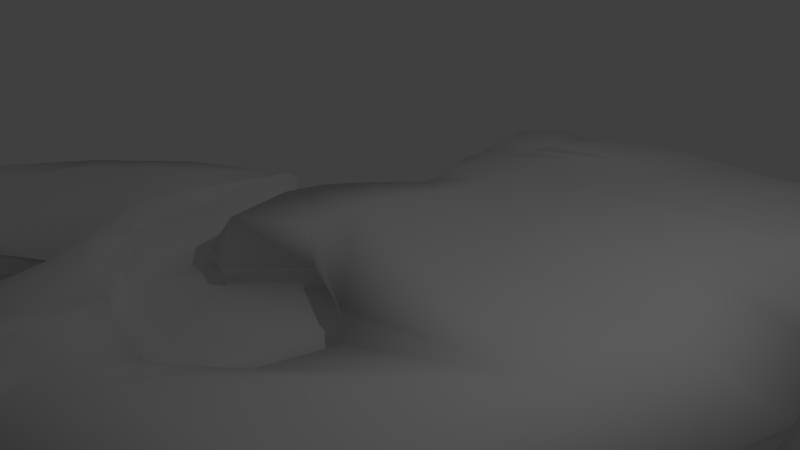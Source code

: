 # Source: Zone2.blend  (saved by Blender 2.72.0; exported with 4.5.12 LTS)
import bpy
from mathutils import Matrix  # noqa: F401  (used for matrix-valued properties, if any)

bpy.ops.wm.read_factory_settings(use_empty=True)
scene = bpy.context.scene
scene.name = 'Scene'

# ---- collections
col_collection_1 = bpy.data.collections.new('Collection 1'); scene.collection.children.link(col_collection_1)

# ---- world
world_world = bpy.data.worlds.new('World'); scene.world = world_world
world_world.color = (0.05088, 0.05088, 0.05088)
world_world.use_sun_shadow = False
world_world.sun_shadow_jitter_overblur = 0.0
world_world.cycles.sampling_method = 'MANUAL'
world_world.cycles.sample_map_resolution = 256

# ---- cameras
cam_camera = bpy.data.cameras.new('Camera')
cam_camera.clip_end = 100.0
cam_camera.lens = 35.0
cam_camera.sensor_width = 32.0
cam_camera.sensor_height = 18.0
cam_camera.ortho_scale = 7.314
cam_camera.dof.focus_distance = 0.0
cam_camera.dof.aperture_fstop = 128.0

# ---- lights
light_lamp = bpy.data.lights.new('Lamp', 'POINT')
light_lamp.transmission_factor = 0.0
light_lamp.cutoff_distance = 30.0
light_lamp.energy = 100.0
light_lamp.shadow_buffer_clip_start = 1.001
light_lamp.shadow_soft_size = 0.1
light_lamp.shadow_maximum_resolution = 0.006
light_lamp.use_absolute_resolution = True
light_lamp.cycles.use_multiple_importance_sampling = False

# ---- meshes
me_plane = bpy.data.meshes.new('Plane')
me_plane.from_pydata([(0.7373, -1.178, 0.0), (-1.0, -1.605, 0.0), (1.0, 1.0, 0.0), (-1.919, 1.307, 0.0), (4.953, -0.5635, 0.0), (5.251, 0.5635, 0.0), (0.5451, 2.403, 0.0), (4.978, 1.967, 0.0), (0.5451, 3.465, 0.0), (4.937, 2.962, 0.0), (0.7613, 4.09, 0.0), (5.782, 3.645, 0.0), (6.039, 4.336, 0.0), (1.439, 5.03, 0.0), (6.039, 4.739, 0.0), (-0.6645, 4.473, 0.06957), (5.63, 5.276, 0.0), (-2.793, -0.8733, 0.0), (5.255, 5.936, 0.0), (3.189, 6.477, -0.1841), (0.3048, 6.477, -0.4351), (-2.864, 4.851, -1.016), (-0.5959, 6.858, -1.016), (-2.864, 6.032, -1.016), (-2.168, 6.858, -1.016), (-1.462, 2.411, -0.1841), (-1.462, 3.473, -0.1841), (-1.252, 4.159, -0.1841), (-2.793, 0.9275, 0.0), (-4.412, -2.007, 0.0), (-4.412, -0.006902, 0.0), (-2.793, -3.098, 0.0), (-4.412, -4.105, 0.0), (-1.0, -3.116, 0.0), (-5.597, -4.218, 0.0), (-5.563, -1.074, 0.0), (-6.351, -3.109, 0.0), (-6.341, -2.184, 0.0), (-2.402, -5.458, 0.0), (-1.391, -5.468, 0.0), (-2.06, -5.997, 0.0), (-1.733, -6.0, 0.0), (0.9812, -2.572, 0.0), (0.1988, -5.468, 0.0), (4.314, -3.751, 0.0), (2.261, -5.87, 0.0), (3.825, -4.97, 0.0), (3.014, -5.807, 0.0), (-1.945, 1.241, -0.3208), (4.703, -0.5688, -0.3208), (5.167, 0.5213, -0.3208), (4.727, 1.879, -0.3208), (4.687, 2.842, -0.3208), (5.504, 3.502, -0.3208), (5.753, 4.17, -0.3208), (5.753, 4.56, -0.3208), (5.357, 5.079, -0.3208), (4.995, 5.718, -0.3208), (2.996, 6.241, -0.5049), (0.2065, 6.241, -0.7559), (-2.858, 4.668, -1.337), (-0.6646, 6.609, -1.337), (-2.858, 5.811, -1.337), (-2.185, 6.609, -1.337), (-1.503, 2.308, -0.5049), (-2.79, 0.9436, -0.3208), (-4.356, -0.03039, -0.3208), (-2.79, -3.02, -0.3208), (-4.356, -3.994, -0.3208), (-5.502, -4.104, -0.3208), (-5.469, -1.063, -0.3208), (-6.231, -3.031, -0.3208), (-6.222, -2.136, -0.3208), (-2.412, -5.303, -0.3208), (-2.081, -5.824, -0.3208), (-1.765, -5.828, -0.3208), (0.104, -5.313, -0.3208), (4.085, -3.652, -0.3208), (2.098, -5.701, -0.3208), (3.611, -4.831, -0.3208), (2.827, -5.641, -0.3208), (-2.081, 1.446, -0.5125), (4.779, -0.4213, -0.5125), (5.258, 0.7036, -0.5125), (4.804, 2.104, -0.5125), (4.763, 3.098, -0.5125), (5.606, 3.779, -0.5125), (5.863, 4.469, -0.5125), (5.863, 4.871, -0.5125), (5.454, 5.407, -0.5125), (5.081, 6.066, -0.5125), (3.018, 6.606, -0.6966), (0.1391, 6.606, -0.9476), (-3.024, 4.983, -1.529), (-0.7599, 6.986, -1.529), (-3.024, 6.162, -1.529), (-2.329, 6.986, -1.529), (-1.625, 2.548, -0.6966), (-2.953, 1.139, -0.4984), (-4.569, 0.1342, -0.5125), (-2.953, -2.951, -0.5125), (-4.569, -3.956, -0.5125), (-5.752, -4.069, -0.5125), (-5.718, -0.9312, -0.5125), (-6.505, -2.962, -0.5125), (-6.494, -2.039, -0.5125), (-2.563, -5.307, -0.5125), (-2.221, -5.845, -0.5125), (-1.895, -5.848, -0.5125), (0.03329, -5.317, -0.5125), (4.141, -3.603, -0.5125), (2.091, -5.718, -0.5125), (3.653, -4.82, -0.5125), (2.843, -5.655, -0.5125), (-2.11, 1.262, -0.6662), (4.75, -0.6053, -0.6662), (5.229, 0.5196, -0.6662), (4.775, 1.92, -0.6662), (4.735, 2.914, -0.6662), (5.578, 3.595, -0.6662), (5.834, 4.285, -0.6662), (5.834, 4.687, -0.6662), (5.426, 5.223, -0.6662), (5.052, 5.882, -0.6662), (2.99, 6.422, -0.8503), (0.1106, 6.422, -1.101), (-3.052, 4.799, -1.683), (-0.7884, 6.802, -1.683), (-3.052, 5.978, -1.683), (-2.357, 6.802, -1.683), (-1.653, 2.364, -0.8503), (-2.957, 0.9574, -0.6646), (-4.598, -0.04976, -0.6662), (-2.981, -3.135, -0.6662), (-4.598, -4.14, -0.6662), (-5.781, -4.253, -0.6662), (-5.746, -1.115, -0.6662), (-6.533, -3.146, -0.6662), (-6.523, -2.223, -0.6662), (-2.591, -5.491, -0.6662), (-2.25, -6.029, -0.6662), (-1.923, -6.032, -0.6662), (0.004855, -5.501, -0.6662), (4.113, -3.787, -0.6662), (2.063, -5.902, -0.6662), (3.624, -5.004, -0.6662), (2.815, -5.839, -0.6662), (-1.778, 1.242, -1.057), (4.96, -0.592, -1.057), (5.431, 0.5129, -1.057), (4.985, 1.889, -1.057), (4.945, 2.865, -1.057), (5.773, 3.534, -1.057), (6.025, 4.211, -1.057), (6.025, 4.606, -1.057), (5.624, 5.133, -1.057), (5.257, 5.78, -1.057), (3.231, 6.311, -1.241), (0.4029, 6.311, -1.492), (-2.704, 4.716, -2.073), (-0.4802, 6.684, -2.073), (-2.704, 5.875, -2.073), (-2.021, 6.684, -2.073), (-1.33, 2.324, -1.241), (-2.713, 0.9115, -0.9799), (-4.222, -0.04633, -1.057), (-2.634, -3.077, -1.057), (-4.222, -4.064, -1.057), (-5.384, -4.175, -1.057), (-5.35, -1.093, -1.057), (-6.123, -3.087, -1.057), (-6.113, -2.181, -1.057), (-2.251, -5.391, -1.057), (-1.915, -5.919, -1.057), (-1.595, -5.922, -1.057), (0.299, -5.4, -1.057), (4.334, -3.717, -1.057), (2.32, -5.794, -1.057), (3.854, -4.913, -1.057), (3.059, -5.733, -1.057), (-1.966, 1.386, -1.595), (4.89, -0.4801, -1.595), (5.369, 0.6442, -1.595), (4.915, 2.044, -1.595), (4.874, 3.037, -1.595), (5.717, 3.718, -1.595), (5.973, 4.408, -1.595), (5.973, 4.809, -1.595), (5.565, 5.345, -1.595), (5.192, 6.004, -1.595), (3.13, 6.544, -1.779), (0.2527, 6.544, -2.03), (-2.908, 4.921, -2.611), (-0.6458, 6.924, -2.611), (-2.908, 6.1, -2.611), (-2.214, 6.924, -2.611), (-1.51, 2.487, -1.779), (-2.838, 1.08, -1.595), (-4.453, 0.07516, -1.595), (-2.838, -3.008, -1.595), (-4.453, -4.013, -1.595), (-5.636, -4.126, -1.595), (-5.601, -0.9897, -1.595), (-6.387, -3.019, -1.595), (-6.377, -2.097, -1.595), (-2.448, -5.363, -1.595), (-2.106, -5.901, -1.595), (-1.78, -5.904, -1.595), (0.147, -5.373, -1.595), (4.253, -3.66, -1.595), (2.204, -5.774, -1.595), (3.765, -4.877, -1.595), (2.956, -5.711, -1.595), (-1.948, 1.307, -2.144), (4.617, -0.5066, -2.326), (5.075, 0.5686, -2.326), (4.641, 1.908, -2.326), (4.602, 2.857, -2.326), (5.408, 3.508, -2.326), (5.653, 4.168, -2.326), (5.653, 4.552, -2.326), (5.263, 5.064, -2.326), (4.905, 5.694, -2.326), (2.934, 6.21, -2.51), (0.182, 6.21, -2.761), (-2.841, 4.659, -3.342), (-0.6773, 6.574, -3.342), (-2.841, 5.786, -3.342), (-2.177, 6.574, -3.342), (-1.504, 2.331, -2.326), (-2.773, 0.9851, -2.326), (-4.318, 0.02439, -2.326), (-2.773, -2.924, -2.326), (-4.318, -3.885, -2.326), (-5.449, -3.994, -2.326), (-5.416, -0.994, -2.326), (-6.168, -2.935, -2.326), (-6.158, -2.053, -2.326), (-2.401, -5.176, -2.326), (-2.074, -5.691, -2.326), (-1.762, -5.694, -2.326), (0.08091, -5.186, -2.326), (4.007, -3.548, -2.326), (2.048, -5.569, -2.326), (3.541, -4.711, -2.326), (2.767, -5.509, -2.326), (-1.527, 1.204, -2.93), (4.084, -0.3232, -2.93), (4.476, 0.597, -2.93), (4.105, 1.743, -2.93), (4.071, 2.555, -2.93), (4.761, 3.113, -2.93), (4.97, 3.677, -2.93), (4.97, 4.006, -2.93), (4.637, 4.444, -2.93), (4.331, 4.983, -2.93), (2.644, 5.425, -2.93), (0.289, 5.425, -3.365), (-2.298, 4.097, -3.947), (-0.4464, 5.736, -3.947), (-2.298, 5.062, -3.947), (-1.73, 5.736, -3.947), (-1.154, 2.105, -2.93), (-2.24, 0.9533, -2.93), (-3.562, 0.1313, -2.93), (-2.24, -2.392, -2.93), (-3.562, -3.214, -2.93), (-4.53, -3.307, -2.93), (-4.502, -0.7402, -2.93), (-5.145, -2.401, -2.93), (-5.137, -1.646, -2.93), (-1.921, -4.319, -2.93), (-1.642, -4.759, -2.93), (-1.375, -4.762, -2.93), (0.2025, -4.327, -2.93), (3.562, -2.926, -2.93), (1.886, -4.655, -2.93), (3.163, -3.921, -2.93), (2.501, -4.604, -2.93), (0.08561, 0.6549, -4.172), (1.936, 0.1512, -4.172), (2.065, 0.4547, -4.172), (1.943, 0.8325, -4.172), (1.932, 1.101, -4.172), (2.159, 1.284, -4.172), (2.228, 1.47, -4.172), (2.228, 1.579, -4.172), (2.118, 1.723, -4.172), (2.017, 1.901, -4.172), (1.461, 2.047, -4.172), (0.6845, 2.047, -4.172), (-0.1686, 1.609, -4.172), (0.442, 2.149, -4.608), (-0.1686, 1.927, -4.357), (0.01874, 2.149, -4.357), (0.2087, 0.9521, -4.172), (-0.1495, 0.5722, -4.172), (-0.5855, 0.3011, -4.172), (-0.1495, -0.5311, -4.172), (-0.5855, -0.8022, -4.172), (-0.9047, -0.8328, -4.172), (-0.8954, 0.01371, -4.172), (-1.108, -0.534, -4.172), (-1.105, -0.2851, -4.172), (-0.04435, -1.167, -4.172), (0.04784, -1.312, -4.172), (0.1358, -1.313, -4.172), (0.656, -1.169, -4.172), (1.764, -0.707, -4.172), (1.211, -1.277, -4.172), (1.632, -1.035, -4.172), (1.414, -1.261, -4.172), (0.6826, 0.3847, -5.058), (-2.191, 0.2335, 0.1003), (-0.6699, 1.223, 0.2084), (-1.945, 1.241, -0.3208), (-2.79, 0.9436, -0.3208), (-2.081, 1.446, -0.5125), (-2.11, 1.262, -0.6662), (-1.778, 1.242, -1.057), (-1.966, 1.386, -1.595), (-2.838, 1.08, -1.595), (-1.94, 1.278, -2.326), (-2.773, 0.9851, -2.326), (-1.527, 1.204, -2.93), (0.08561, 0.6549, -4.172), (-0.1495, 0.5722, -4.172), (-1.949, 0.8779, -0.29), (-2.655, 0.6298, -0.29), (-1.97, 1.008, -0.5491), (-2.652, 0.7682, -0.5491), (-2.093, 1.099, -0.7637), (-2.795, 0.8688, -0.7517), (-1.835, 1.009, -1.144), (-2.526, 0.766, -1.144), (-1.987, 1.126, -1.578), (-2.691, 0.8782, -1.578), (-1.966, 1.038, -2.169), (-2.639, 0.8017, -2.169), (-1.632, 0.9787, -2.657), (-2.208, 0.7761, -2.657), (-0.3295, 0.535, -3.661), (-0.5194, 0.4682, -3.661), (-1.896, -0.8733, 0.0), (-2.796, -0.8774, -0.236), (-2.839, 0.1825, 0.1209), (-2.565, -2.023, 0.1015), (0.7342, -1.182, -0.236), (-1.819, -2.724, 0.04195), (-1.003, -3.12, -0.236), (-1.003, -1.609, -0.236), (0.9782, -2.576, -0.236), (-2.194, 0.2294, -0.1357), (0.991, -0.01169, 0.06315), (-1.899, -0.8774, -0.236), (-2.842, 0.1784, -0.1152), (-2.568, -2.027, -0.1345), (-1.822, -2.728, -0.1941), (-0.1057, -2.03, -0.236), (-1.738, -0.996, 0.2654), (3.35, -0.9284, 0.3193), (3.779, 0.7701, 0.2207), (3.248, 2.268, 0.2795), (0.7723, 1.702, 0.002282), (2.983, 3.045, 0.3167), (0.5452, 2.934, -0.00203), (4.037, 4.129, 0.292), (3.606, 3.3, 0.3036), (0.6533, 3.778, -0.005412), (4.255, 5.077, 0.2127), (1.1, 4.56, 0.02057), (-0.1865, 5.694, -0.003849), (-4.497, -0.8995, 0.1124), (-1.487, -1.474, 0.07596), (-1.944, 4.647, -0.2688), (-2.094, -0.3226, -0.1354), (3.61, 5.799, 0.1433), (-2.827, -0.3474, 0.05017), (3.911, 5.402, 0.2045), (-2.259, 4.154, -0.5088), (-0.5454, 2.409, 0.04601), (-1.463, 2.942, -0.1808), (-0.4793, 3.471, -0.01825), (-1.358, 3.816, -0.1815), (-0.2642, 4.126, -0.01158), (2.344, 5.966, -0.008088), (-2.183, 4.493, -0.4956), (-0.9584, 4.316, -0.04276), (-1.564, 5.987, -0.2755), (-0.5758, 5.984, -0.2978), (-2.031, 5.377, -0.2595), (0.381, 4.752, 0.07195), (-3.477, -1.425, 0.1312), (-4.356, -3.252, 0.1359), (-2.702, -1.455, 0.02251), (-2.721, -1.467, -0.2209), (-1.413, -2.949, -0.02049), (-5.096, -2.735, 0.2743), (-5.091, -1.453, 0.1018), (-5.869, -2.822, 0.3061), (-1.975, -5.498, 0.06435), (-1.2, -4.182, 0.1603), (-1.555, -5.788, 0.02944), (0.437, -4.043, 0.3393), (-0.5959, -5.468, -7.773e-05), (-2.375, -0.8632, -0.3567), (3.145, -1.36, 0.3902), (2.899, -3.583, 0.5265), (3.439, -5.097, 0.2097), (3.464, -5.443, 0.03067), (-1.94, 1.278, -2.326), (-2.794, -3.065, -0.118), (-2.838, 1.08, -1.595), (-2.726, 1.039, -1.305), (-2.836, 1.047, -1.963), (-2.524, 0.9247, -2.635), (-1.763, 1.239, -2.644), (-2.649, -2.557, 0.1545), (-2.781, 0.6051, 0.1101), (-2.094, -0.33, 0.09283), (-2.732, 0.8281, -0.4508), (-1.82, -2.726, -0.07178), (-2.11, 1.262, -0.6662), (-1.562, 1.084, -2.775), (-0.1148, 0.5907, -3.91), (-0.02114, 0.5992, -4.167), (-1.057, 0.5398, -3.537), (-0.4606, 0.8699, -3.563), (-2.726, 0.7949, -0.1438), (-1.527, 1.204, -2.93), (-2.773, 0.9851, -2.326), (-2.084, 0.77, 0.07445), (-2.282, 0.687, -0.3601), (-2.279, 0.8184, -0.6099), (-1.95, 0.9385, -0.4257), (-2.645, 0.7052, -0.4092), (-2.46, 0.8597, -0.7885), (-2.715, 0.8701, -0.6402), (-2.016, 1.088, -0.6328), (-2.145, 0.8039, -1.145), (-1.942, 0.9933, -0.9819), (-2.675, 0.7565, -0.9853), (-2.322, 0.8987, -1.587), (-2.607, 0.819, -1.362), (-1.902, 1.059, -1.358), (-2.283, 0.8273, -2.154), (-2.008, 1.106, -1.874), (-2.666, 0.8361, -1.874), (-1.895, 0.7891, -2.627), (-2.428, 0.7753, -2.413), (-1.825, 1.025, -2.43), (-0.4145, 0.4848, -3.65), (-1.362, 0.6152, -3.156), (-0.9606, 0.7405, -3.146), (-2.774, 0.9605, -1.586), (-2.098, 1.176, -0.7), (-2.082, 1.315, -0.5928), (-2.732, 0.8909, -2.252), (-2.275, 0.8747, -2.805), (-1.953, 1.245, -1.589), (-1.786, 1.115, -1.094), (-1.921, 1.158, -2.235), (-1.949, 1.115, -0.4436), (-0.326, 0.4829, -3.914), (-1.932, 1.086, -0.1267), (-2.826, -0.3509, -0.1832), (-2.279, -2.877, 0.1252), (-1.897, -0.8753, -0.1272), (-1.47, -1.425, -0.1625), (-1.002, -3.118, -0.1077), (-2.211, -2.39, 0.04012), (0.98, -2.574, -0.1088), (-1.418, -2.973, -0.2566), (0.8794, -1.174, -0.09638), (-2.192, 0.2291, -0.02043), (-0.06551, -3.211, -0.1271), (1.222, -1.534, -0.06472), (-1.002, -1.609, -0.1326), (-0.865, -0.3727, 0.239), (-0.5522, -2.672, -0.3117), (-2.259, -1.467, -0.3507), (-2.224, -2.4, -0.1944), (-2.52, 0.1965, -0.2191), (-0.5545, -1.966, -0.2349), (-1.892, -2.007, -0.3145), (-0.9939, -2.58, -0.3965), (-0.04252, -3.28, -0.3682), (-2.735, 0.4174, -0.1853), (-0.2028, -0.7846, 0.02061), (1.287, -1.481, -0.3327), (0.3971, -2.085, -0.2894), (-2.794, -0.8751, -0.1178), (-2.84, 0.1796, 0.007405), (-2.567, -2.025, -0.006823), (-2.099, 0.5592, -0.189), (-0.07713, -0.6545, -0.2933), (0.5384, -1.4, -0.3369), (3.603, -0.09047, 0.3277), (3.529, 1.518, 0.2722), (3.107, 2.664, 0.2715), (3.834, 3.711, 0.3189), (4.173, 4.614, 0.2938), (0.05701, 4.44, 0.04387), (-2.712, -1.462, -0.09413), (-0.6014, 1.816, 0.1077), (-0.514, 2.94, 0.0151), (-0.3715, 3.799, -0.01645), (1.081, 5.862, 0.03443), (-2.826, -0.3493, -0.06414), (-6.16, -2.733, 0.1794), (-1.945, -5.81, 0.0641), (-1.689, -2.546, -0.3765), (3.181, -4.359, 0.3658), (3.456, -5.273, 0.1189), (-1.416, -2.962, -0.1313), (-2.84, 0.9455, -0.5105), (-2.543, 0.8228, -2.527), (-2.656, 0.9076, -1.324), (-1.48, -1.453, -0.05496), (-0.66, 0.8202, -3.341), (-0.05231, -3.25, -0.2384), (-2.281, 0.755, -0.4814), (-2.339, 0.9269, -0.6761), (-2.307, 0.7759, -0.9743), (-2.229, 0.845, -1.365), (-2.308, 0.8845, -1.869), (-2.093, 0.7969, -2.395), (-1.148, 0.6446, -3.135), (-1.763, 1.126, -2.518), (-1.952, 1.099, -0.8827), (-1.99, 1.212, -0.5404), (-0.2098, 0.5247, -3.9), (-1.961, 1.213, -1.914), (-1.206, 0.5714, -3.344), (-2.714, 0.8275, -0.29), (-2.785, 0.906, -1.921), (-1.939, 1.099, -0.2834), (-2.404, 0.452, -0.2695), (-2.758, 0.5177, -0.03247), (-0.3639, -4.104, 0.1725), (-0.1317, -0.674, -0.132), (-2.479, -0.3338, -0.2643), (-0.7946, 0.4209, 0.2735), (1.266, -1.501, -0.1869), (-2.218, -2.395, -0.0701), (-2.093, -0.328, -0.02732), (-2.09, 0.6603, -0.05199)], [], [(363, 498, 362, 6), (4, 407, 512), (361, 497, 4, 5), (361, 5, 498), (367, 364, 9), (8, 364, 367), (367, 11, 500), (502, 387, 27, 384), (15, 390, 374), (503, 493, 356, 395), (26, 379, 381), (13, 369, 378), (26, 383, 379), (504, 363, 6, 380), (505, 365, 8, 382), (506, 368, 10, 384), (21, 386, 374), (13, 378, 376), (13, 376, 385), (15, 388, 390), (15, 371, 389), (15, 389, 388), (376, 18, 19), (29, 398, 393), (508, 491, 344, 465), (29, 372, 398), (399, 35, 509), (31, 32, 411), (510, 40, 41), (511, 481, 357, 472), (43, 407, 403), (402, 43, 404), (407, 43, 512), (509, 35, 37), (12, 11, 53, 54), (46, 409, 47, 80, 79), (367, 9, 11), (381, 379, 21), (38, 411, 67, 73), (4, 512, 408, 44), (32, 68, 67, 411), (81, 317, 456, 530), (408, 45, 47, 513), (44, 408, 513, 46), (402, 510, 41), (400, 38, 40, 510), (34, 399, 509, 36), (385, 376, 19), (372, 30, 35), (45, 43, 76, 78), (43, 41, 75, 76), (7, 5, 50, 51), (5, 4, 49, 50), (36, 509, 37), (61, 59, 92, 94), (59, 58, 91, 92), (56, 55, 88, 89), (54, 53, 86, 87), (50, 49, 82, 83), (77, 79, 112, 110), (49, 77, 110, 82), (74, 73, 106, 107), (69, 71, 104, 102), (72, 70, 103, 105), (63, 61, 94, 96), (57, 56, 89, 90), (55, 54, 87, 88), (52, 51, 84, 85), (80, 78, 111, 113), (78, 76, 109, 111), (75, 74, 107, 108), (68, 69, 102, 101), (70, 66, 99, 103), (48, 64, 97, 81), (62, 63, 96, 95), (60, 62, 95, 93), (58, 57, 90, 91), (53, 52, 85, 86), (51, 50, 83, 84), (79, 80, 113, 112), (76, 75, 108, 109), (73, 67, 100, 106), (71, 72, 105, 104), (67, 68, 101, 100), (64, 60, 93, 97), (95, 96, 129, 128), (93, 95, 128, 126), (91, 90, 123, 124), (86, 85, 118, 119), (84, 83, 116, 117), (112, 113, 146, 145), (109, 108, 141, 142), (106, 100, 133, 139), (104, 105, 138, 137), (100, 101, 134, 133), (97, 93, 126, 130), (94, 92, 125, 127), (92, 91, 124, 125), (89, 88, 121, 122), (87, 86, 119, 120), (83, 82, 115, 116), (110, 112, 145, 143), (82, 110, 143, 115), (107, 106, 139, 140), (102, 104, 137, 135), (105, 103, 136, 138), (96, 94, 127, 129), (90, 89, 122, 123), (88, 87, 120, 121), (85, 84, 117, 118), (113, 111, 144, 146), (111, 109, 142, 144), (108, 107, 140, 141), (101, 102, 135, 134), (103, 99, 132, 136), (81, 97, 130, 114), (129, 127, 160, 162), (514, 469, 349, 472), (123, 122, 155, 156), (121, 120, 153, 154), (118, 117, 150, 151), (146, 144, 177, 179), (144, 142, 175, 177), (141, 140, 173, 174), (134, 135, 168, 167), (136, 132, 165, 169), (114, 130, 163, 147), (128, 129, 162, 161), (126, 128, 161, 159), (124, 123, 156, 157), (119, 118, 151, 152), (117, 116, 149, 150), (145, 146, 179, 178), (142, 141, 174, 175), (139, 133, 166, 172), (137, 138, 171, 170), (133, 134, 167, 166), (130, 126, 159, 163), (127, 125, 158, 160), (125, 124, 157, 158), (122, 121, 154, 155), (120, 119, 152, 153), (116, 115, 148, 149), (143, 145, 178, 176), (115, 143, 176, 148), (140, 139, 172, 173), (135, 137, 170, 168), (138, 136, 169, 171), (163, 159, 192, 196), (160, 158, 191, 193), (158, 157, 190, 191), (155, 154, 187, 188), (153, 152, 185, 186), (149, 148, 181, 182), (176, 178, 211, 209), (148, 176, 209, 181), (173, 172, 205, 206), (168, 170, 203, 201), (171, 169, 202, 204), (165, 164, 413, 197, 198), (162, 160, 193, 195), (156, 155, 188, 189), (154, 153, 186, 187), (151, 150, 183, 184), (179, 177, 210, 212), (177, 175, 208, 210), (174, 173, 206, 207), (167, 168, 201, 200), (169, 165, 198, 202), (147, 163, 196, 180), (161, 162, 195, 194), (159, 161, 194, 192), (157, 156, 189, 190), (152, 151, 184, 185), (150, 149, 182, 183), (178, 179, 212, 211), (175, 174, 207, 208), (172, 166, 199, 205), (170, 171, 204, 203), (166, 167, 200, 199), (180, 196, 229, 213), (194, 195, 228, 227), (192, 194, 227, 225), (190, 189, 222, 223), (185, 184, 217, 218), (183, 182, 215, 216), (211, 212, 245, 244), (208, 207, 240, 241), (205, 199, 232, 238), (203, 204, 237, 236), (199, 200, 233, 232), (196, 192, 225, 229), (193, 191, 224, 226), (191, 190, 223, 224), (188, 187, 220, 221), (186, 185, 218, 219), (182, 181, 214, 215), (209, 211, 244, 242), (181, 209, 242, 214), (206, 205, 238, 239), (201, 203, 236, 234), (204, 202, 235, 237), (198, 197, 414, 230, 231), (195, 193, 226, 228), (189, 188, 221, 222), (187, 186, 219, 220), (184, 183, 216, 217), (212, 210, 243, 245), (210, 208, 241, 243), (207, 206, 239, 240), (200, 201, 234, 233), (202, 198, 231, 235), (231, 230, 415, 263, 264), (228, 226, 259, 261), (222, 221, 254, 255), (220, 219, 252, 253), (217, 216, 249, 250), (245, 243, 276, 278), (243, 241, 274, 276), (240, 239, 272, 273), (233, 234, 267, 266), (235, 231, 264, 268), (213, 229, 262, 246, 416), (227, 228, 261, 260), (225, 227, 260, 258), (223, 222, 255, 256), (218, 217, 250, 251), (216, 215, 248, 249), (244, 245, 278, 277), (241, 240, 273, 274), (238, 232, 265, 271), (236, 237, 270, 269), (232, 233, 266, 265), (229, 225, 258, 262), (226, 224, 257, 259), (224, 223, 256, 257), (221, 220, 253, 254), (219, 218, 251, 252), (215, 214, 247, 248), (242, 244, 277, 275), (214, 242, 275, 247), (239, 238, 271, 272), (234, 236, 269, 267), (237, 235, 268, 270), (265, 266, 299, 298), (262, 258, 291, 295), (259, 257, 290, 292), (257, 256, 289, 290), (254, 253, 286, 287), (252, 251, 284, 285), (248, 247, 280, 281), (275, 277, 310, 308), (247, 275, 308, 280), (272, 271, 304, 305), (267, 269, 302, 300), (270, 268, 301, 303), (264, 263, 296, 297), (261, 259, 292, 294), (416, 324, 423, 528), (255, 254, 287, 288), (253, 252, 285, 286), (250, 249, 282, 283), (278, 276, 309, 311), (276, 274, 307, 309), (273, 272, 305, 306), (266, 267, 300, 299), (268, 264, 297, 301), (246, 262, 295, 279), (260, 261, 294, 293), (258, 260, 293, 291), (256, 255, 288, 289), (251, 250, 283, 284), (249, 248, 281, 282), (277, 278, 311, 310), (274, 273, 306, 307), (271, 265, 298, 304), (269, 270, 303, 302), (301, 297, 312), (279, 295, 312), (293, 294, 312), (291, 293, 312), (289, 288, 312), (284, 283, 312), (282, 281, 312), (310, 311, 312), (307, 306, 312), (304, 298, 312), (302, 303, 312), (298, 299, 312), (295, 291, 312), (292, 290, 312), (290, 289, 312), (287, 286, 312), (285, 284, 312), (281, 280, 312), (308, 310, 312), (280, 308, 312), (305, 304, 312), (300, 302, 312), (303, 301, 312), (297, 296, 312), (294, 292, 312), (296, 279, 312), (288, 287, 312), (286, 285, 312), (283, 282, 312), (311, 309, 312), (309, 307, 312), (306, 305, 312), (299, 300, 312), (515, 420, 330, 437), (318, 147, 529, 455), (516, 457, 338, 449), (518, 467, 354, 468), (519, 424, 341, 453), (429, 427, 324), (415, 230, 430), (320, 459, 460), (520, 471, 351, 486), (1, 359, 373), (279, 296, 326, 425, 325), (521, 434, 329, 433), (522, 438, 331, 436), (319, 320, 460), (523, 440, 333, 439), (524, 444, 335, 442), (525, 446, 337, 445), (526, 450, 339, 448), (527, 453, 341, 451), (528, 423, 339, 450), (529, 460, 333, 440), (530, 456, 331, 438), (531, 463, 342, 451), (532, 461, 337, 446), (533, 458, 340, 452), (534, 428, 328, 435), (535, 454, 336, 447), (351, 490, 486), (353, 0, 360, 497), (536, 462, 329, 434), (2, 361, 498, 363), (537, 432, 328, 487), (349, 479, 485), (538, 492, 355, 487), (539, 404, 43, 403), (0, 476, 360), (346, 417, 470), (540, 477, 350, 495), (541, 482, 355, 465), (354, 405, 480), (350, 468, 484), (1, 488, 359), (542, 314, 3, 431), (543, 473, 347, 489), (544, 421, 357, 481), (545, 474, 352, 375), (546, 464, 327, 494), (2, 353, 497, 361), (4, 44, 77, 49), (358, 496, 483), (351, 489, 490), (497, 360, 4), (365, 499, 364, 8), (6, 362, 499, 365), (498, 5, 7, 362), (368, 500, 366, 10), (8, 367, 500, 368), (11, 9, 52, 53), (362, 7, 9, 499), (9, 7, 51, 52), (499, 9, 364), (370, 501, 369, 13), (10, 366, 501, 370), (500, 11, 12, 366), (370, 502, 384, 10), (13, 391, 502, 370), (391, 15, 387, 502), (390, 388, 24), (390, 24, 23), (23, 24, 63, 62), (491, 503, 395, 344), (17, 394, 503, 491), (394, 346, 493, 503), (374, 390, 23), (374, 23, 21), (21, 23, 62, 60), (366, 12, 14, 501), (14, 12, 54, 55), (501, 14, 369), (379, 386, 21), (379, 383, 386), (383, 27, 386), (381, 21, 25), (25, 21, 60, 64), (314, 2, 363, 504), (381, 505, 382, 26), (25, 380, 505, 381), (380, 6, 365, 505), (383, 506, 384, 27), (26, 382, 506, 383), (382, 8, 368, 506), (374, 387, 15), (374, 386, 387), (386, 27, 387), (369, 14, 16), (378, 369, 16), (16, 14, 55, 56), (378, 16, 18), (376, 378, 18), (18, 16, 56, 57), (388, 389, 22), (388, 22, 24), (24, 22, 61, 63), (385, 19, 20, 507), (20, 19, 58, 59), (507, 20, 371), (389, 371, 20), (389, 20, 22), (22, 20, 59, 61), (391, 507, 371, 15), (13, 385, 507, 391), (19, 18, 57, 58), (393, 397, 32), (393, 398, 397), (398, 35, 397), (492, 508, 465, 355), (345, 377, 508, 492), (377, 17, 491, 508), (17, 377, 345, 418, 28, 30, 372, 29, 392), (36, 37, 72, 71), (398, 372, 35), (35, 30, 66, 70), (37, 35, 70, 72), (34, 36, 71, 69), (397, 35, 399), (40, 38, 73, 74), (39, 400, 510, 402), (38, 31, 411), (402, 404, 39), (41, 40, 74, 75), (33, 396, 348, 466, 31, 38, 400, 39, 401), (485, 511, 472, 349), (350, 484, 511, 485), (484, 356, 481, 511), (403, 406, 42), (403, 407, 406), (407, 4, 406), (46, 513, 409), (44, 46, 79, 77), (41, 43, 402), (47, 45, 78, 80), (513, 47, 409), (512, 43, 45, 408), (17, 392, 29, 393, 32, 31, 417, 346, 394), (315, 81, 530, 462), (98, 65, 316), (213, 322, 461, 532), (320, 213, 532, 459), (180, 213, 320), (421, 514, 472, 357), (348, 396, 514, 421), (396, 33, 469, 514), (436, 331, 440, 523), (322, 416, 528, 461), (48, 81, 315), (460, 444, 333), (460, 459, 335, 444), (458, 516, 449, 340), (164, 441, 334), (132, 131, 164, 165), (454, 517, 443, 336), (477, 518, 468, 350), (1, 373, 518, 477), (373, 343, 467, 518), (423, 519, 453, 339), (324, 427, 519, 423), (427, 325, 424, 519), (263, 415, 516, 458), (426, 263, 458, 533), (296, 263, 426, 326), (246, 279, 325, 427, 429), (332, 436, 523, 441), (416, 246, 429), (213, 416, 410), (415, 323, 457, 516), (469, 520, 486, 349), (33, 475, 520, 469), (475, 42, 471, 520), (373, 419, 343), (373, 359, 419), (359, 313, 419), (435, 521, 433, 330), (328, 432, 521, 435), (432, 327, 434, 521), (437, 522, 436, 332), (330, 433, 522, 437), (433, 329, 438, 522), (48, 315, 462, 536), (422, 147, 318), (147, 180, 320, 319), (441, 523, 439, 334), (455, 529, 440, 331), (443, 524, 442, 336), (334, 439, 524, 443), (439, 333, 444, 524), (447, 525, 445, 338), (336, 442, 525, 447), (442, 335, 446, 525), (449, 526, 448, 340), (338, 445, 526, 449), (445, 337, 450, 526), (452, 527, 451, 342), (340, 448, 527, 452), (448, 339, 453, 527), (461, 528, 450, 337), (213, 410, 322), (98, 316, 420, 515), (456, 455, 331), (114, 147, 422), (81, 114, 422, 317), (462, 530, 438, 329), (3, 48, 536, 464), (3, 314, 504, 25), (424, 531, 451, 341), (325, 425, 531, 424), (425, 326, 463, 531), (459, 532, 446, 335), (131, 515, 437, 332), (517, 164, 334, 443), (463, 533, 452, 342), (326, 426, 533, 463), (410, 416, 322), (420, 534, 435, 330), (66, 65, 98, 99), (457, 535, 447, 338), (416, 429, 324), (415, 430, 323), (486, 479, 349), (486, 490, 479), (490, 358, 479), (464, 536, 434, 327), (25, 504, 380), (3, 25, 64, 48), (482, 537, 487, 355), (352, 494, 537, 482), (494, 327, 432, 537), (485, 483, 350), (485, 479, 483), (479, 358, 483), (428, 538, 487, 328), (28, 418, 538, 428), (418, 345, 492, 538), (475, 539, 403, 42), (33, 401, 539, 475), (401, 39, 404, 539), (360, 406, 4), (360, 476, 406), (476, 42, 406), (470, 466, 348), (470, 417, 466), (417, 31, 466), (473, 540, 495, 347), (0, 488, 540, 473), (488, 1, 477, 540), (405, 541, 465, 344), (354, 375, 541, 405), (375, 352, 482, 541), (480, 395, 356), (480, 405, 395), (405, 344, 395), (484, 480, 356), (484, 468, 480), (468, 354, 480), (359, 478, 313), (359, 488, 478), (488, 0, 478), (478, 542, 431, 313), (0, 353, 542, 478), (353, 2, 314, 542), (471, 543, 489, 351), (42, 476, 543, 471), (476, 0, 473, 543), (493, 544, 481, 356), (346, 470, 544, 493), (470, 348, 421, 544), (467, 545, 375, 354), (343, 419, 545, 467), (419, 313, 474, 545), (474, 546, 494, 352), (313, 431, 546, 474), (431, 3, 464, 546), (483, 495, 350), (483, 496, 495), (496, 347, 495), (490, 496, 358), (490, 489, 496), (489, 347, 496), (197, 413, 412), (422, 318, 455), (413, 164, 517), (317, 422, 455, 456), (147, 319, 460, 529), (32, 397, 34), (32, 34, 69, 68), (34, 397, 399), (321, 413, 517, 454), (30, 28, 65, 66), (316, 65, 534, 420), (65, 28, 428, 534), (99, 98, 131, 132), (412, 413, 321), (98, 515, 131), (164, 131, 332, 441), (414, 412, 321), (430, 414, 323), (230, 414, 430), (414, 197, 412), (323, 414, 535, 457), (414, 321, 454, 535)])
me_plane.polygons.foreach_set('use_smooth', [True] * 619)
me_plane.use_remesh_preserve_volume = False
me_plane.use_remesh_preserve_attributes = False
me_plane.use_mirror_vertex_groups = False
me_plane.update()

# ---- objects
ob_plane = bpy.data.objects.new('Plane', me_plane)
ob_lamp = bpy.data.objects.new('Lamp', light_lamp)
ob_camera = bpy.data.objects.new('Camera', cam_camera)

# ---- transforms, parenting, visibility, modifiers, constraints
ob_plane.location = (0.0, 0.0, 0.0)
ob_plane.lineart.crease_threshold = 0.0
ob_lamp.location = (4.076, 1.005, 5.904)
ob_lamp.rotation_euler = (0.6503, 0.05522, 1.866)
ob_lamp.lock_rotations_4d = False
ob_lamp.empty_display_type = 'ARROWS'
ob_lamp.color = (0.0, 0.0, 0.0, 0.0)
ob_lamp.lineart.crease_threshold = 0.0
ob_camera.location = (7.481, -6.508, 5.344)
ob_camera.rotation_euler = (1.109, 0.01082, 0.8149)
ob_camera.lock_rotations_4d = False
ob_camera.empty_display_type = 'ARROWS'
ob_camera.color = (0.0, 0.0, 0.0, 0.0)
ob_camera.display_type = 'WIRE'
ob_camera.lineart.crease_threshold = 0.0

# ---- collection membership
col_collection_1.objects.link(ob_plane)
col_collection_1.objects.link(ob_lamp)
col_collection_1.objects.link(ob_camera)

# ---- scene / render settings (as saved in the file)
scene.camera = ob_camera
scene.frame_start = 1; scene.frame_end = 250; scene.frame_set(1)
scene.render.engine = 'BLENDER_EEVEE_NEXT'
scene.render.image_settings.color_mode = 'RGB'
scene.render.image_settings.compression = 90
scene.render.resolution_percentage = 50
scene.render.dither_intensity = 0.0
scene.cycles.use_denoising = False
scene.cycles.samples = 10
scene.cycles.sampling_pattern = 'TABULATED_SOBOL'
scene.cycles.light_sampling_threshold = 0.0
scene.cycles.use_adaptive_sampling = False
scene.cycles.use_light_tree = False
scene.cycles.blur_glossy = 0.0
scene.cycles.volume_bounces = 1
scene.cycles.pixel_filter_type = 'GAUSSIAN'
scene.cycles.sample_clamp_indirect = 0.0
scene.view_settings.view_transform = 'Standard'
bpy.context.view_layer.update()
